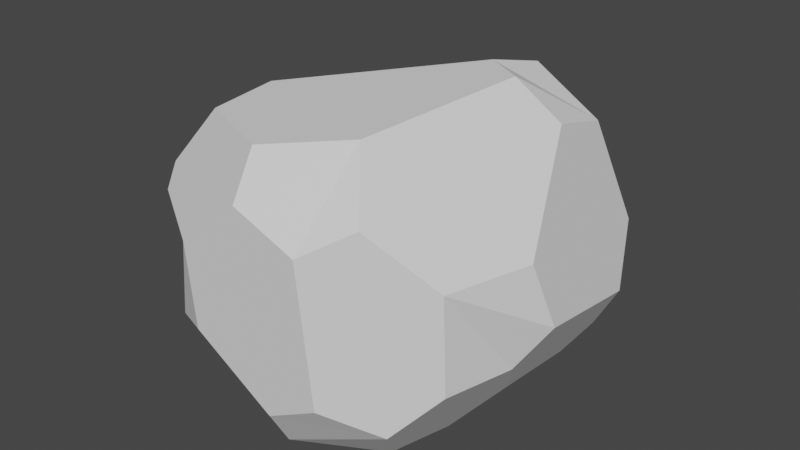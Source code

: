# Source: Rock.blend  (saved by Blender 3.5.10; exported with 4.5.12 LTS)
import bpy
from mathutils import Matrix  # noqa: F401  (used for matrix-valued properties, if any)

bpy.ops.wm.read_factory_settings(use_empty=True)
scene = bpy.context.scene
scene.name = 'Scene'

# ---- collections
col_collection = bpy.data.collections.new('Collection'); scene.collection.children.link(col_collection)

# ---- world
world_world = bpy.data.worlds.new('World'); scene.world = world_world
world_world.use_nodes = True; world_world.node_tree.nodes.clear()
_N = world_world.node_tree.nodes; _L = world_world.node_tree.links
n0 = _N.new('ShaderNodeOutputWorld'); n0.name = 'World Output'; n0.location = (300, 300)
n1 = _N.new('ShaderNodeBackground'); n1.name = 'Background'; n1.location = (10, 300)
n1.inputs[0].default_value = (0.05088, 0.05088, 0.05088, 1.0)
_L.new(n1.outputs[0], n0.inputs[0])
n0.is_active_output = True
world_world.color = (0.05088, 0.05088, 0.05088)
world_world.use_sun_shadow = False
world_world.sun_shadow_jitter_overblur = 0.0

# ---- meshes
me_icosphere = bpy.data.meshes.new('Icosphere')
me_icosphere.from_pydata([(0.3061, 0.7247, -0.183), (0.3334, 0.723, 0.0501), (0.5121, 0.6207, 0.157), (0.5939, 0.4466, -0.03091), (0.4856, 0.4802, -0.22), (0.6069, -0.1477, 0.3329), (0.5176, -0.465, 0.3347), (0.5232, -0.4543, -0.02275), (0.5787, -0.1889, -0.03336), (0.6568, -0.08057, 0.098), (0.4396, 0.3436, -0.2947), (0.472, -0.03877, -0.2242), (0.3115, -0.1513, -0.4029), (0.1273, -0.02059, -0.4188), (0.159, 0.2948, -0.4189), (-0.1192, 0.7511, -0.3288), (-0.1721, 0.5872, -0.4175), (-0.4066, 0.4972, -0.4166), (-0.5083, 0.5991, -0.2494), (-0.356, 0.7658, -0.1458), (-0.08279, 0.7488, 0.3135), (-0.3317, 0.7643, 0.1877), (-0.4753, 0.5856, 0.3336), (-0.408, 0.5117, 0.4962), (-0.0928, 0.6463, 0.5687), (0.4629, 0.1985, 0.6362), (0.4323, 0.4816, 0.555), (0.1626, 0.5103, 0.6969), (0.1533, 0.2522, 0.7669), (0.3278, 0.1285, 0.7824), (0.2642, -0.398, -0.3873), (0.3779, -0.5527, -0.1856), (0.1981, -0.6798, -0.09966), (-0.006974, -0.6763, -0.2116), (-0.04003, -0.5668, -0.3866), (-0.477, -0.1166, -0.4164), (-0.2726, -0.2509, -0.4173), (-0.2549, -0.484, -0.4003), (-0.5144, -0.5175, -0.1784), (-0.5947, -0.1861, -0.2547), (-0.6202, 0.428, 0.2226), (-0.6509, 0.4185, -0.06965), (-0.6969, 0.05009, -0.06405), (-0.7124, -0.01113, 0.1152), (-0.7573, 0.05629, 0.2858), (-0.4831, -0.1417, 0.655), (-0.6155, -0.03176, 0.5773), (-0.7377, -0.08895, 0.4266), (-0.6326, -0.4602, 0.4245), (-0.4706, -0.4064, 0.6393), (0.3244, -0.6036, 0.5302), (0.2079, -0.4608, 0.7275), (-0.08697, -0.6027, 0.6783), (-0.05831, -0.7192, 0.5333), (0.1688, -0.7103, 0.432), (-0.3037, -0.6926, 0.002758), (-0.3115, -0.7113, 0.3312), (-0.6026, -0.5276, 0.352), (-0.5948, -0.443, 0.1441), (-0.5172, -0.5737, -0.07627)], [], [(5, 9, 3, 2, 26, 25), (1, 0, 15, 19, 21, 20), (4, 3, 9, 8, 11, 10), (2, 1, 20, 24, 27, 26), (12, 11, 8, 7, 31, 30), (7, 6, 50, 54, 32, 31), (6, 5, 25, 29, 51, 50), (13, 12, 30, 34, 37, 36), (18, 17, 35, 39, 42, 41), (23, 22, 40, 44, 47, 46), (17, 16, 14, 13, 36, 35), (22, 21, 19, 18, 41, 40), (28, 27, 24, 23, 46, 45), (29, 28, 45, 49, 52, 51), (33, 32, 54, 53, 56, 55), (38, 37, 34, 33, 55, 59), (43, 42, 39, 38, 59, 58), (48, 47, 44, 43, 58, 57), (53, 52, 49, 48, 57, 56), (0, 1, 2, 3, 4), (5, 6, 7, 8, 9), (10, 11, 12, 13, 14), (15, 16, 17, 18, 19), (20, 21, 22, 23, 24), (25, 26, 27, 28, 29), (30, 31, 32, 33, 34), (35, 36, 37, 38, 39), (40, 41, 42, 43, 44), (45, 46, 47, 48, 49), (50, 51, 52, 53, 54), (55, 56, 57, 58, 59), (0, 4, 10, 14, 16, 15)])
_uv = me_icosphere.uv_layers.new(name='UVMap')
_uv.uv.foreach_set('vector', [0.3209, 0.1575, 0.2954, 0.1182, 0.341, 0.03926, 0.389, 0.04399, 0.4291, 0.1135, 0.4064, 0.1575, 0.7034, 0.04127, 0.7521, 0.04305, 0.7933, 0.1144, 0.7619, 0.1575, 0.6926, 0.1575, 0.6602, 0.1162, 0.1468, 0.06062, 0.2045, 0.03926, 0.2501, 0.1182, 0.2116, 0.1575, 0.152, 0.1575, 0.1259, 0.09684, 0.5201, 0.04399, 0.5693, 0.04127, 0.6125, 0.1162, 0.5789, 0.1575, 0.512, 0.1575, 0.4799, 0.1135, 0.122, 0.2113, 0.152, 0.1575, 0.2116, 0.1575, 0.2412, 0.2121, 0.2134, 0.2603, 0.1508, 0.2611, 0.2412, 0.2121, 0.3017, 0.2077, 0.3346, 0.2647, 0.3178, 0.3149, 0.2277, 0.3149, 0.2134, 0.2603, 0.3017, 0.2077, 0.3209, 0.1575, 0.4064, 0.1575, 0.433, 0.1947, 0.3852, 0.2776, 0.3346, 0.2647, 0.06633, 0.2, 0.122, 0.2113, 0.1508, 0.2611, 0.118, 0.3149, 0.06382, 0.3149, 0.02458, 0.2723, 0.7886, 0.2087, 0.8395, 0.1943, 0.8878, 0.2781, 0.8519, 0.3149, 0.7845, 0.3149, 0.7568, 0.2637, 0.6145, 0.1953, 0.6678, 0.212, 0.6958, 0.2604, 0.6611, 0.3149, 0.6116, 0.3149, 0.5673, 0.2771, 0.8395, 0.1943, 0.8683, 0.1575, 0.9499, 0.1575, 0.9754, 0.2, 0.9337, 0.2723, 0.8878, 0.2781, 0.6678, 0.212, 0.6926, 0.1575, 0.7619, 0.1575, 0.7886, 0.2087, 0.7568, 0.2637, 0.6958, 0.2604, 0.4735, 0.1904, 0.512, 0.1575, 0.5789, 0.1575, 0.6145, 0.1953, 0.5673, 0.2771, 0.5265, 0.282, 0.433, 0.1947, 0.4735, 0.1904, 0.5265, 0.282, 0.4949, 0.3149, 0.4142, 0.3149, 0.3852, 0.2776, 0.209, 0.3619, 0.2277, 0.3149, 0.3178, 0.3149, 0.3352, 0.3642, 0.3012, 0.4231, 0.2456, 0.4254, 0.03742, 0.3797, 0.06382, 0.3149, 0.118, 0.3149, 0.1547, 0.3619, 0.1181, 0.4254, 0.05349, 0.4076, 0.7522, 0.358, 0.7845, 0.3149, 0.8519, 0.3149, 0.8717, 0.3797, 0.8556, 0.4076, 0.7933, 0.4293, 0.5836, 0.3811, 0.6116, 0.3149, 0.6611, 0.3149, 0.7024, 0.358, 0.6613, 0.4293, 0.5982, 0.4062, 0.3921, 0.3642, 0.4142, 0.3149, 0.4949, 0.3149, 0.5073, 0.3811, 0.4927, 0.4062, 0.4261, 0.4231, 0.8842, 0.04305, 0.7034, 0.04127, 0.5201, 0.04399, 0.341, 0.03926, 0.1468, 0.06062, 0.3209, 0.1575, 0.3017, 0.2077, 0.2412, 0.2121, 0.2116, 0.1575, 0.2501, 0.1182, 0.965, 0.09684, 0.152, 0.1575, 0.122, 0.2113, 0.06633, 0.2, 0.9499, 0.1575, 0.7933, 0.1144, 0.8683, 0.1575, 0.8395, 0.1943, 0.7886, 0.2087, 0.7619, 0.1575, 0.6125, 0.1162, 0.6926, 0.1575, 0.6678, 0.212, 0.6145, 0.1953, 0.5789, 0.1575, 0.4064, 0.1575, 0.4291, 0.1135, 0.512, 0.1575, 0.4735, 0.1904, 0.433, 0.1947, 0.1508, 0.2611, 0.2134, 0.2603, 0.2277, 0.3149, 0.209, 0.3619, 0.118, 0.3149, 0.8878, 0.2781, 0.9337, 0.2723, 0.06382, 0.3149, 0.03742, 0.3797, 0.8519, 0.3149, 0.6958, 0.2604, 0.7568, 0.2637, 0.7845, 0.3149, 0.7522, 0.358, 0.6611, 0.3149, 0.5265, 0.282, 0.5673, 0.2771, 0.6116, 0.3149, 0.5836, 0.3811, 0.4949, 0.3149, 0.3346, 0.2647, 0.3852, 0.2776, 0.4142, 0.3149, 0.3921, 0.3642, 0.3178, 0.3149, 0.1181, 0.4254, 0.3012, 0.4231, 0.4927, 0.4062, 0.6613, 0.4293, 0.8556, 0.4076, 0.8842, 0.04305, 0.9441, 0.06062, 0.965, 0.09684, 0.9499, 0.1575, 0.8683, 0.1575, 0.843, 0.1144])
me_icosphere.update()

# ---- objects
ob_icosphere = bpy.data.objects.new('Icosphere', me_icosphere)

# ---- transforms, parenting, visibility, modifiers, constraints
ob_icosphere.location = (0.0, 0.0, 0.0)

# ---- collection membership
col_collection.objects.link(ob_icosphere)

# ---- scene / render settings (as saved in the file)
scene.frame_start = 1; scene.frame_end = 250; scene.frame_set(1)
scene.render.engine = 'BLENDER_EEVEE_NEXT'
scene.cycles.sampling_pattern = 'TABULATED_SOBOL'
scene.view_settings.view_transform = 'Filmic'
bpy.context.view_layer.update()

# ---- added for rendering (the .blend has no active camera and no usable light): camera, sun
cam_auto = bpy.data.cameras.new('AutoCamera')
cam_auto.lens = 50.0
cam_auto.sensor_width = 36.0
cam_auto.clip_end = 1000.0
ob_auto_camera = bpy.data.objects.new('AutoCamera', cam_auto)
scene.collection.objects.link(ob_auto_camera)
ob_auto_camera.location = (2.14857, -2.61531, 1.94083)
ob_auto_camera.rotation_euler = (1.09748, -7.21219e-08, 0.694738)
scene.camera = ob_auto_camera
light_auto_sun = bpy.data.lights.new('AutoSun', 'SUN')
light_auto_sun.energy = 3.0
light_auto_sun.angle = 0.0523599
ob_auto_sun = bpy.data.objects.new('AutoSun', light_auto_sun)
scene.collection.objects.link(ob_auto_sun)
ob_auto_sun.rotation_euler = (0.872665, 0.174533, 0.523599)
bpy.context.view_layer.update()
